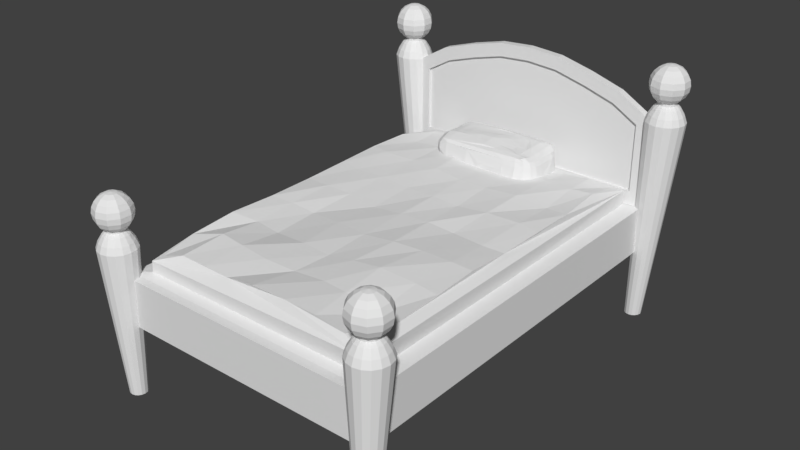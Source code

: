 # Source: single_bed.blend  (saved by Blender 2.79.0; exported with 4.5.12 LTS)
import bpy
from mathutils import Matrix  # noqa: F401  (used for matrix-valued properties, if any)

bpy.ops.wm.read_factory_settings(use_empty=True)
scene = bpy.context.scene
scene.name = 'Scene'

# ---- collections
col_collection_1 = bpy.data.collections.new('Collection 1'); scene.collection.children.link(col_collection_1)

# ---- world
world_world = bpy.data.worlds.new('World'); scene.world = world_world
world_world.color = (0.05088, 0.05088, 0.05088)
world_world.use_sun_shadow = False
world_world.sun_shadow_jitter_overblur = 0.0
world_world.cycles.sampling_method = 'MANUAL'

# ---- meshes
me_cube_003 = bpy.data.meshes.new('Cube.003')
me_cube_003.from_pydata([(4.087, -0.7755, -7.162), (4.094, -0.8014, -6.36), (4.112, 0.3312, -7.167), (4.06, 0.3712, -6.353), (6.128, -0.7653, -7.181), (6.132, -0.7801, -6.311), (6.127, 0.3762, -7.201), (6.167, 0.3644, -6.35), (4.023, -0.2227, -7.184), (4.038, -0.8199, -6.751), (5.124, 0.3761, -6.317), (6.203, 0.3975, -6.77), (6.215, -0.2184, -7.214), (6.211, -0.2296, -6.32), (6.22, -0.8303, -6.745), (5.11, -0.7934, -7.189), (5.133, -0.1947, -6.213), (5.086, -0.9177, -6.758), (6.42, -0.2115, -6.773), (4.018, -0.5665, -7.186), (4.013, -0.8141, -6.494), (4.019, 0.1192, -6.319), (4.048, 0.3811, -7.003), (5.742, 0.3687, -6.322), (6.219, 0.3739, -7.033), (6.226, 0.1593, -7.18), (6.198, -0.5573, -6.326), (6.178, -0.814, -6.983), (5.733, -0.7973, -7.195), (4.047, 0.1185, -7.203), (4.032, -0.8006, -7.02), (4.061, -0.5216, -6.289), (4.026, 0.3951, -6.518), (5.739, 0.3829, -7.225), (4.512, 0.3857, -6.332), (6.228, 0.373, -6.515), (6.222, -0.5576, -7.177), (6.188, 0.1264, -6.321), (6.208, -0.7991, -6.49), (4.495, -0.8121, -7.172), (5.104, 0.14, -6.223), (4.5, -0.2205, -6.246), (5.106, 0.1176, -7.237), (4.492, -0.9213, -6.762), (5.731, -0.9198, -6.766), (6.406, -0.5467, -6.766), (6.385, 0.1328, -6.784), (6.42, -0.2185, -7.008), (5.758, 0.4864, -6.761), (5.131, 0.5043, -6.502), (3.853, 0.1332, -6.766), (3.858, -0.5591, -6.482), (3.844, -0.5222, -7.02), (3.862, 0.1254, -7.003), (4.488, 0.4951, -6.488), (4.49, 0.466, -7.006), (5.744, 0.4805, -7.0), (6.358, 0.1047, -6.524), (6.388, 0.1289, -7.007), (6.395, -0.5414, -6.988), (5.745, -0.8899, -6.503), (5.709, -0.9103, -7.009), (4.48, -0.9247, -7.005), (4.491, 0.1357, -6.256), (5.736, 0.1249, -6.245), (5.755, -0.5317, -6.281), (4.508, -0.5313, -6.246), (5.737, -0.5586, -7.265), (6.364, -0.5452, -6.507), (3.855, 0.1194, -6.511), (4.047, -0.7045, -7.176), (4.044, -0.8024, -6.434), (4.026, 0.2695, -6.323), (4.084, 0.3521, -7.098), (4.252, 0.3592, -7.185), (6.008, 0.3874, -6.338), (6.18, 0.3824, -7.135), (6.19, 0.2862, -7.192), (6.168, -0.703, -6.304), (6.157, -0.7965, -7.103), (5.977, -0.7826, -7.188), (4.239, -0.8132, -6.349), (4.042, -0.7979, -6.891), (4.037, -0.3879, -6.313), (4.013, 0.3815, -6.649), (5.433, 0.3778, -7.192), (4.81, 0.3649, -6.323), (6.218, -0.3933, -7.208), (4.794, -0.8078, -7.184), (5.433, -0.8269, -6.321), (5.113, -0.7154, -6.268), (6.019, -0.2229, -6.256), (4.247, -0.2127, -7.241), (5.421, -0.2285, -7.28), (4.246, -0.8939, -6.755), (5.411, -0.9088, -6.757), (5.129, -0.877, -7.132), (5.096, -0.9166, -6.629), (6.339, -0.6972, -6.752), (6.41, -0.03692, -6.778), (6.346, -0.2122, -7.126), (6.013, 0.4555, -6.763), (3.9, 0.2891, -6.759), (4.01, -0.4212, -7.196), (4.017, -0.8361, -6.603), (4.019, -0.06728, -6.339), (4.018, 0.4046, -6.884), (4.816, 0.3951, -7.192), (6.217, 0.3845, -6.895), (6.191, -0.8247, -6.864), (5.438, -0.7935, -7.189), (4.066, 0.261, -7.183), (4.049, -0.7948, -7.116), (4.074, -0.6837, -6.332), (4.039, 0.4004, -6.417), (5.975, 0.3877, -7.215), (4.23, 0.383, -6.351), (6.213, 0.375, -6.416), (6.175, -0.6917, -7.18), (6.186, 0.2817, -6.334), (6.186, -0.7859, -6.373), (4.249, -0.7932, -7.172), (5.993, -0.7924, -6.318), (5.141, -0.3935, -6.202), (5.124, 0.2652, -6.264), (5.443, -0.2019, -6.216), (5.106, 0.2749, -7.219), (4.78, -0.9316, -6.765), (6.017, -0.9081, -6.751), (6.421, -0.3843, -6.771), (6.309, 0.2758, -6.783), (6.429, -0.221, -6.899), (5.453, 0.492, -6.762), (5.123, 0.4598, -6.39), (3.891, -0.703, -6.509), (3.851, -0.5866, -6.609), (3.931, -0.5301, -6.375), (3.835, -0.3615, -7.02), (3.908, -0.6869, -7.022), (3.888, -0.5488, -7.114), (3.83, -0.5299, -6.921), (3.919, 0.2796, -6.995), (3.846, -0.03698, -7.003), (3.932, 0.1231, -7.12), (3.843, 0.1405, -6.882), (4.239, 0.4587, -6.501), (4.493, 0.4522, -6.401), (4.79, 0.4757, -6.99), (4.239, 0.4471, -7.012), (4.499, 0.4264, -7.126), (4.502, 0.4984, -6.886), (5.744, 0.4611, -7.141), (5.759, 0.4746, -6.873), (6.306, 0.2616, -6.531), (6.372, 0.1262, -6.653), (6.308, 0.1004, -6.415), (6.409, -0.05422, -7.014), (6.339, 0.2623, -7.024), (6.341, 0.1551, -7.095), (6.293, -0.7095, -6.982), (6.414, -0.3702, -7.016), (6.336, -0.5514, -7.092), (6.407, -0.5476, -6.886), (6.034, -0.868, -6.503), (5.737, -0.9122, -6.636), (5.753, -0.8649, -6.392), (5.969, -0.8855, -6.988), (5.717, -0.8786, -7.113), (4.218, -0.872, -7.024), (4.5, -0.8958, -7.091), (5.737, 0.2715, -7.249), (4.242, 0.1257, -7.234), (4.807, 0.117, -7.252), (4.491, -0.7048, -7.232), (4.8, -0.539, -7.259), (4.466, -0.04915, -6.258), (4.789, 0.1322, -6.243), (4.21, 0.1327, -6.281), (6.014, 0.1373, -6.265), (5.417, 0.1368, -6.228), (5.759, -0.3969, -6.261), (5.997, -0.5419, -6.289), (5.437, -0.5566, -6.257), (4.501, -0.3889, -6.242), (4.805, -0.5479, -6.24), (4.252, -0.5239, -6.26), (5.744, -0.6791, -7.246), (5.433, -0.5588, -7.277), (6.02, -0.5543, -7.232), (6.313, -0.6767, -6.496), (6.374, -0.3768, -6.508), (6.315, -0.5458, -6.399), (5.444, 0.4798, -6.492), (5.75, 0.4421, -6.384), (3.9, 0.2888, -6.524), (3.849, 0.1118, -6.63), (3.908, 0.1278, -6.405), (3.907, -0.04745, -6.408), (3.892, 0.2751, -6.642), (5.441, 0.4516, -6.372), (6.328, -0.3662, -6.402), (4.803, -0.8922, -6.409), (4.23, -0.8766, -6.612), (6.018, -0.3969, -7.239), (5.432, -0.4169, -7.285), (4.23, -0.3895, -6.277), (4.808, -0.3857, -6.216), (6.001, -0.3867, -6.273), (5.993, -0.6915, -6.291), (6.02, 0.2849, -6.297), (4.216, 0.2783, -6.293), (4.803, 0.2518, -6.264), (4.239, -0.4107, -7.256), (4.245, -0.7081, -7.225), (4.806, 0.2795, -7.236), (4.241, 0.2698, -7.217), (4.243, -0.03964, -7.239), (5.999, 0.2691, -7.223), (4.814, -0.8993, -7.106), (4.239, -0.8473, -7.108), (5.988, -0.8956, -6.87), (5.966, -0.8504, -7.101), (5.446, -0.8716, -7.124), (6.023, -0.8386, -6.386), (6.432, -0.3821, -6.902), (6.339, -0.3745, -7.131), (6.251, -0.7137, -7.097), (6.33, 0.2713, -6.896), (6.291, 0.2826, -7.117), (6.346, -0.03459, -7.11), (6.281, 0.268, -6.422), (6.39, -0.0245, -6.638), (5.42, 0.4587, -7.101), (5.997, 0.4344, -7.145), (4.231, 0.4739, -6.895), (4.254, 0.4055, -7.116), (4.235, 0.4386, -6.415), (3.824, -0.02849, -6.903), (3.903, -0.03213, -7.117), (3.98, 0.2683, -7.101), (3.903, -0.6798, -6.915), (3.941, -0.7008, -7.114), (3.871, -0.3918, -7.117), (3.952, -0.6812, -6.426), (3.895, -0.7317, -6.619), (3.891, 0.2969, -6.866), (4.802, 0.4795, -6.87), (6.02, 0.4321, -6.881), (6.315, -0.7044, -6.869), (5.414, -0.896, -6.88), (4.235, -0.8859, -6.896), (4.79, -0.6893, -7.236), (4.199, -0.06012, -6.292), (5.421, -0.02385, -6.225), (5.435, -0.7103, -6.283), (4.26, -0.6817, -6.304), (6.003, -0.6752, -7.218), (4.233, -0.8491, -6.414), (6.273, -0.6877, -6.381), (6.015, 0.4391, -6.412), (3.94, 0.2901, -6.417)], [], [(260, 72, 3, 114), (259, 75, 7, 117), (258, 78, 5, 120), (257, 81, 1, 71), (256, 118, 4, 80), (73, 22, 148, 235, 74, 2), (124, 40, 179, 64, 209, 75, 23, 10), (123, 90, 254, 182, 65, 180), (186, 28, 110, 15, 88, 39, 173, 251), (250, 94, 9, 82), (11, 35, 153, 130), (44, 95, 249, 220, 128), (247, 101, 11, 108), (137, 142, 238, 242), (244, 134, 51, 135), (243, 113, 31, 136), (241, 138, 52, 139), (101, 48, 132, 192, 199, 193, 259), (239, 141, 22, 73), (238, 142, 53, 143), (99, 231, 154, 57, 190, 129, 18), (236, 116, 34, 146), (235, 148, 55, 149), (230, 119, 37, 155), (228, 157, 58, 158), (37, 178, 91, 13), (232, 85, 107, 74, 235, 149), (225, 160, 59, 161), (224, 129, 45, 162), (185, 31, 113, 1, 81, 255), (221, 166, 61, 167), (84, 32, 145, 234, 106), (219, 168, 30, 112), (41, 183, 206, 123, 16, 125, 253, 175), (172, 42, 126, 170, 93, 204, 212, 92, 216, 171, 215, 214), (214, 126, 42, 172), (213, 173, 39, 121), (14, 38, 163, 128), (110, 222, 96, 218, 88, 15), (210, 72, 21, 177), (109, 14, 128, 220, 166, 27), (209, 64, 178), (212, 213, 70, 19, 103), (36, 118, 256, 188, 203, 87), (206, 183, 66, 184), (205, 83, 31, 185), (129, 190, 68, 45), (204, 187, 174, 251, 173, 213, 212), (155, 37, 13, 26, 78, 258, 191, 200), (90, 255, 81, 89, 254), (101, 259, 117, 35, 11), (9, 104, 244, 240, 82), (198, 194, 32, 84), (197, 105, 21, 196), (45, 68, 189, 98), (49, 133, 199, 192), (184, 66, 185, 255, 90, 123, 206), (138, 240, 244, 135, 140, 52), (190, 200, 191, 68), (83, 105, 197, 136, 31), (159, 248, 98, 14, 109, 27, 79, 226), (94, 202, 104, 9), (237, 142, 137, 52, 140), (174, 187, 67, 186, 251), (176, 63, 175, 253, 179, 40), (208, 254, 89, 122, 5, 78), (233, 247, 108, 24, 76), (195, 69, 194, 198, 102, 50), (25, 12, 87, 203, 188, 67, 187, 204, 93, 170, 217, 115, 6, 77), (62, 43, 94, 250, 168), (26, 181, 208, 78), (86, 34, 116, 210, 211, 124, 10), (119, 209, 178, 37), (7, 75, 209, 119), (116, 3, 72, 210), (124, 211, 176, 40), (202, 94, 43, 127, 201, 257), (8, 92, 212, 103), (70, 213, 121, 0), (102, 198, 84, 106, 245), (111, 215, 171, 29), (2, 74, 215, 111), (210, 177, 63, 176, 211), (56, 152, 247, 233, 151), (33, 115, 217, 170), (57, 155, 200, 190), (29, 171, 216, 92, 8), (121, 219, 112, 0), (169, 62, 168, 219), (234, 145, 54, 150), (80, 221, 167, 28), (4, 79, 221, 80), (79, 27, 166, 221), (28, 167, 222, 110), (62, 169, 218, 96, 222, 167, 61), (163, 223, 165, 60), (38, 120, 223, 163), (120, 5, 122, 223), (202, 257, 71, 20, 104), (160, 224, 162, 59), (47, 131, 224, 160), (131, 18, 129, 224), (87, 225, 161, 36), (12, 100, 225, 87), (118, 226, 79, 4), (36, 161, 226, 118), (161, 59, 159, 226), (98, 189, 258, 120, 38, 14), (24, 108, 227, 157), (108, 11, 130, 227), (6, 76, 228, 77), (76, 24, 157, 228), (158, 58, 156, 229), (153, 230, 155, 57), (35, 117, 230, 153), (117, 7, 119, 230), (252, 205, 185, 66, 183, 41, 175, 63, 177), (46, 154, 231, 99), (85, 232, 151, 33), (115, 233, 76, 6), (33, 151, 233, 115), (197, 196, 69, 51, 136), (22, 106, 234, 148), (128, 163, 60, 165, 201, 127, 17, 97, 164, 44), (158, 229, 100, 12, 25, 77, 228), (130, 153, 57, 154, 46, 58, 157, 227), (13, 91, 207, 181, 26), (145, 236, 146, 54), (32, 114, 236, 145), (114, 3, 116, 236), (146, 34, 86, 10, 23, 193, 199, 133), (142, 237, 144, 53), (85, 33, 170, 126, 214, 215, 74, 107), (122, 89, 81, 257, 201, 165, 223), (111, 239, 73, 2), (29, 143, 239, 111), (143, 53, 141, 239), (30, 82, 240, 138), (70, 241, 139, 19), (0, 112, 241, 70), (112, 30, 138, 241), (19, 139, 242, 103), (139, 52, 137, 242), (134, 243, 136, 51), (20, 71, 243, 134), (71, 1, 113, 243), (103, 242, 238, 143, 29, 8), (104, 20, 134, 244), (64, 179, 253, 125, 16, 123, 180, 65, 182, 254, 208, 181, 207, 91, 178), (169, 219, 121, 39, 88, 218), (141, 245, 106, 22), (53, 144, 245, 141), (144, 50, 102, 245), (152, 48, 101, 247), (51, 69, 195, 50, 144, 237, 140, 135), (59, 162, 248, 159), (162, 45, 98, 248), (44, 164, 97, 17, 127, 43, 62, 61, 166, 220, 249, 95), (168, 250, 82, 30), (54, 146, 133, 49), (47, 160, 225, 100, 229, 156), (177, 21, 105, 252), (147, 56, 151, 232, 149, 55, 148, 234, 150, 246), (186, 256, 80, 28), (67, 188, 256, 186), (58, 46, 99, 18, 131, 47, 156), (68, 191, 258, 189), (83, 205, 252, 105), (193, 23, 75, 259), (194, 260, 114, 32), (69, 196, 260, 194), (196, 21, 72, 260), (49, 192, 132, 48, 152, 56, 147, 246, 150, 54)])
me_cube_003.use_remesh_preserve_volume = False
me_cube_003.use_remesh_preserve_attributes = False
me_cube_003.use_mirror_vertex_groups = False
me_cube_003.update()
me_cylinder_005 = bpy.data.meshes.new('Cylinder.005')
me_cylinder_005.from_pydata([(6.602e-08, 0.4148, -4.529), (-0.6125, 0.456, 6.435), (0.1587, 0.3832, -4.529), (-0.438, 0.4213, 6.435), (0.2933, 0.2933, -4.529), (-0.2901, 0.3225, 6.435), (0.3832, 0.1587, -4.529), (-0.1912, 0.1745, 6.435), (0.4148, -2.421e-08, -4.529), (-0.1565, 4.229e-07, 6.435), (0.3832, -0.1587, -4.529), (-0.1912, -0.1745, 6.435), (0.2933, -0.2933, -4.529), (-0.2901, -0.3225, 6.435), (0.1587, -0.3832, -4.529), (-0.438, -0.4213, 6.435), (1.287e-07, -0.4148, -4.529), (-0.6125, -0.456, 6.435), (-0.1587, -0.3832, -4.529), (-0.7871, -0.4213, 6.435), (-0.2933, -0.2933, -4.529), (-0.935, -0.3225, 6.435), (-0.3832, -0.1587, -4.529), (-1.034, -0.1745, 6.435), (-0.4148, -1.127e-09, -4.529), (-1.069, 4.125e-07, 6.435), (-0.3832, 0.1587, -4.529), (-1.034, 0.1745, 6.435), (-0.2933, 0.2933, -4.529), (-0.935, 0.3225, 6.435), (-0.1587, 0.3832, -4.529), (-0.7871, 0.4213, 6.435), (-0.2514, 0.8718, 5.62), (-0.6125, 0.9437, 5.62), (0.05475, 0.6673, 5.62), (0.2593, 0.3611, 5.62), (0.3311, 3.967e-07, 5.62), (0.2593, -0.3611, 5.62), (0.05475, -0.6673, 5.62), (-0.2514, -0.8718, 5.62), (-0.6125, -0.9437, 5.62), (-0.9737, -0.8718, 5.62), (-1.28, -0.6673, 5.62), (-1.484, -0.3611, 5.62), (-1.556, 4.492e-07, 5.62), (-1.484, 0.3611, 5.62), (-1.28, 0.6673, 5.62), (-0.9737, 0.8718, 5.62), (-0.2968, 0.7622, 5.949), (-0.6125, 0.825, 5.949), (-0.02921, 0.5833, 5.949), (0.1496, 0.3157, 5.949), (0.2124, 3.949e-07, 5.949), (0.1496, -0.3157, 5.949), (-0.02921, -0.5833, 5.949), (-0.2968, -0.7622, 5.949), (-0.6125, -0.8249, 5.949), (-0.9282, -0.7622, 5.949), (-1.196, -0.5833, 5.949), (-1.375, -0.3157, 5.949), (-1.437, 4.357e-07, 5.949), (-1.375, 0.3157, 5.949), (-1.196, 0.5833, 5.949), (-0.9282, 0.7622, 5.949), (-0.3739, 0.5762, 6.277), (-0.6125, 0.6236, 6.277), (-0.1716, 0.441, 6.277), (-0.03637, 0.2387, 6.277), (0.0111, 3.949e-07, 6.277), (-0.03637, -0.2387, 6.277), (-0.1716, -0.441, 6.277), (-0.3739, -0.5762, 6.277), (-0.6125, -0.6236, 6.277), (-0.8512, -0.5762, 6.277), (-1.054, -0.441, 6.277), (-1.189, -0.2387, 6.277), (-1.236, 4.112e-07, 6.277), (-1.189, 0.2387, 6.277), (-1.054, 0.441, 6.277), (-0.8512, 0.5762, 6.277), (-0.6125, 0.456, 6.634), (-0.438, 0.4213, 6.634), (-0.2901, 0.3225, 6.634), (-0.1912, 0.1745, 6.634), (-0.1565, 4.229e-07, 6.634), (-0.1912, -0.1745, 6.634), (-0.2901, -0.3225, 6.634), (-0.438, -0.4213, 6.634), (-0.6125, -0.456, 6.634), (-0.7871, -0.4213, 6.634), (-0.935, -0.3225, 6.634), (-1.034, -0.1745, 6.634), (-1.069, 4.125e-07, 6.634), (-1.034, 0.1745, 6.634), (-0.935, 0.3225, 6.634), (-0.7871, 0.4213, 6.634), (-0.6125, 0.286, 8.238), (-0.6125, 0.5441, 8.107), (-0.6125, 0.7489, 7.902), (-0.6125, 0.8803, 7.072), (-0.6125, 0.7489, 6.814), (-0.6125, 0.286, 6.477), (-0.6125, -2.445e-06, 6.432), (-0.4444, 0.2314, 8.238), (-0.2927, 0.4402, 8.107), (-0.1724, 0.6058, 7.902), (-0.09508, 0.7122, 7.644), (-0.06845, 0.7489, 7.358), (-0.09508, 0.7122, 7.072), (-0.1724, 0.6058, 6.814), (-0.2927, 0.4402, 6.609), (-0.4444, 0.2314, 6.477), (-0.3405, 0.08839, 8.238), (-0.09508, 0.1681, 8.107), (0.09968, 0.2314, 7.902), (0.2247, 0.272, 7.644), (0.2678, 0.286, 7.358), (0.2247, 0.272, 7.072), (0.09968, 0.2314, 6.814), (-0.09508, 0.1681, 6.609), (-0.3405, 0.08839, 6.477), (-0.3405, -0.08839, 8.238), (-0.09508, -0.1681, 8.107), (0.09968, -0.2314, 7.902), (0.2247, -0.272, 7.644), (0.2678, -0.286, 7.358), (0.2247, -0.272, 7.072), (0.09968, -0.2314, 6.814), (-0.09508, -0.1681, 6.609), (-0.3405, -0.08839, 6.477), (-0.4444, -0.2314, 8.238), (-0.2927, -0.4402, 8.107), (-0.1724, -0.6058, 7.902), (-0.09508, -0.7122, 7.644), (-0.06845, -0.7489, 7.358), (-0.09508, -0.7122, 7.072), (-0.1724, -0.6058, 6.814), (-0.2927, -0.4402, 6.609), (-0.4444, -0.2314, 6.477), (-0.6125, -0.286, 8.238), (-0.6125, -0.5441, 8.107), (-0.6125, -0.7489, 7.902), (-0.6125, -0.8803, 7.644), (-0.6125, -0.9257, 7.358), (-0.6125, -0.8803, 7.072), (-0.6125, -0.7489, 6.814), (-0.6125, -0.5441, 6.609), (-0.6125, -0.286, 6.477), (-0.6125, -2.689e-06, 8.283), (-0.7807, -0.2314, 8.238), (-0.9323, -0.4402, 8.107), (-1.053, -0.6058, 7.902), (-1.13, -0.7122, 7.644), (-1.157, -0.7489, 7.358), (-1.13, -0.7122, 7.072), (-1.053, -0.6058, 6.814), (-0.9323, -0.4402, 6.609), (-0.7807, -0.2314, 6.477), (-0.8846, -0.08839, 8.238), (-1.13, -0.1681, 8.107), (-1.325, -0.2314, 7.902), (-1.45, -0.272, 7.644), (-1.493, -0.286, 7.358), (-1.45, -0.272, 7.072), (-1.325, -0.2314, 6.814), (-1.13, -0.1681, 6.609), (-0.8846, -0.08839, 6.477), (-0.8846, 0.08839, 8.238), (-1.13, 0.1681, 8.107), (-1.325, 0.2314, 7.902), (-1.45, 0.272, 7.644), (-1.493, 0.286, 7.358), (-1.45, 0.272, 7.072), (-1.325, 0.2314, 6.814), (-1.13, 0.1681, 6.609), (-0.8846, 0.08839, 6.477), (-0.7807, 0.2314, 8.238), (-0.9323, 0.4402, 8.107), (-1.053, 0.6058, 7.902), (-1.13, 0.7122, 7.644), (-1.157, 0.7489, 7.358), (-1.13, 0.7122, 7.072), (-1.053, 0.6058, 6.814), (-0.9323, 0.4402, 6.609), (-0.7807, 0.2314, 6.477), (-0.6125, 0.8803, 7.644), (-0.6125, 0.9256, 7.358), (-0.6125, 0.5441, 6.609), (13.26, 0.4148, -4.58), (13.84, 0.4545, 6.386), (13.42, 0.3832, -4.58), (14.01, 0.4199, 6.386), (13.55, 0.2933, -4.58), (14.16, 0.3214, 6.386), (13.64, 0.1587, -4.58), (14.26, 0.1739, 6.386), (13.68, -9.779e-07, -4.58), (14.29, -5.358e-07, 6.386), (13.64, -0.1587, -4.58), (14.26, -0.1739, 6.386), (13.55, -0.2933, -4.58), (14.16, -0.3214, 6.386), (13.42, -0.3832, -4.58), (14.01, -0.4199, 6.386), (13.26, -0.4148, -4.58), (13.84, -0.4545, 6.386), (13.1, -0.3832, -4.58), (13.66, -0.4199, 6.386), (12.97, -0.2933, -4.58), (13.51, -0.3214, 6.386), (12.88, -0.1587, -4.58), (13.42, -0.1739, 6.386), (12.85, -9.548e-07, -4.58), (13.38, -5.462e-07, 6.386), (12.88, 0.1587, -4.58), (13.42, 0.1739, 6.386), (12.97, 0.2933, -4.58), (13.51, 0.3214, 6.386), (13.1, 0.3832, -4.58), (13.66, 0.4199, 6.386), (14.2, 0.8689, 5.573), (13.84, 0.9405, 5.573), (14.5, 0.665, 5.573), (14.7, 0.3599, 5.573), (14.78, -5.619e-07, 5.573), (14.7, -0.3599, 5.573), (14.5, -0.665, 5.573), (14.2, -0.8689, 5.573), (13.84, -0.9405, 5.573), (13.48, -0.8689, 5.573), (13.17, -0.665, 5.573), (12.97, -0.3599, 5.573), (12.89, -5.096e-07, 5.573), (12.97, 0.3599, 5.573), (13.17, 0.665, 5.573), (13.48, 0.8689, 5.573), (14.15, 0.7596, 5.901), (13.84, 0.8222, 5.901), (14.42, 0.5814, 5.901), (14.59, 0.3146, 5.901), (14.66, -5.637e-07, 5.901), (14.59, -0.3146, 5.901), (14.42, -0.5814, 5.901), (14.15, -0.7596, 5.901), (13.84, -0.8222, 5.901), (13.52, -0.7596, 5.901), (13.25, -0.5814, 5.901), (13.08, -0.3146, 5.901), (13.01, -5.231e-07, 5.901), (13.08, 0.3146, 5.901), (13.25, 0.5814, 5.901), (13.52, 0.7596, 5.901), (14.07, 0.5742, 6.228), (13.84, 0.6215, 6.228), (14.27, 0.4395, 6.228), (14.41, 0.2378, 6.228), (14.46, -5.637e-07, 6.228), (14.41, -0.2379, 6.228), (14.27, -0.4395, 6.228), (14.07, -0.5742, 6.228), (13.84, -0.6215, 6.228), (13.6, -0.5742, 6.228), (13.4, -0.4395, 6.228), (13.26, -0.2379, 6.228), (13.21, -5.474e-07, 6.228), (13.26, 0.2378, 6.228), (13.4, 0.4395, 6.228), (13.6, 0.5742, 6.228), (13.84, 0.4545, 6.584), (14.01, 0.4199, 6.584), (14.16, 0.3214, 6.584), (14.26, 0.1739, 6.584), (14.29, -5.358e-07, 6.584), (14.26, -0.1739, 6.584), (14.16, -0.3214, 6.584), (14.01, -0.4199, 6.584), (13.84, -0.4545, 6.584), (13.66, -0.4199, 6.584), (13.51, -0.3214, 6.584), (13.42, -0.1739, 6.584), (13.38, -5.462e-07, 6.584), (13.42, 0.1739, 6.584), (13.51, 0.3214, 6.584), (13.66, 0.4199, 6.584), (13.84, 0.2851, 8.183), (13.84, 0.5422, 8.052), (13.84, 0.7463, 7.847), (13.84, 0.8774, 7.02), (13.84, 0.7463, 6.763), (13.84, 0.2851, 6.428), (13.84, -3.394e-06, 6.383), (14.0, 0.2306, 8.183), (14.15, 0.4387, 8.052), (14.27, 0.6038, 7.847), (14.35, 0.7098, 7.59), (14.38, 0.7463, 7.305), (14.35, 0.7098, 7.02), (14.27, 0.6038, 6.763), (14.15, 0.4387, 6.559), (14.0, 0.2306, 6.428), (14.11, 0.08809, 8.183), (14.35, 0.1676, 8.052), (14.54, 0.2306, 7.847), (14.67, 0.2711, 7.59), (14.71, 0.2851, 7.305), (14.67, 0.2711, 7.02), (14.54, 0.2306, 6.763), (14.35, 0.1676, 6.559), (14.11, 0.08809, 6.428), (14.11, -0.0881, 8.183), (14.35, -0.1676, 8.052), (14.54, -0.2306, 7.847), (14.67, -0.2711, 7.59), (14.71, -0.2851, 7.305), (14.67, -0.2711, 7.02), (14.54, -0.2306, 6.763), (14.35, -0.1676, 6.559), (14.11, -0.0881, 6.428), (14.0, -0.2306, 8.183), (14.15, -0.4387, 8.052), (14.27, -0.6038, 7.847), (14.35, -0.7098, 7.59), (14.38, -0.7463, 7.305), (14.35, -0.7098, 7.02), (14.27, -0.6038, 6.763), (14.15, -0.4387, 6.559), (14.0, -0.2306, 6.428), (13.84, -0.2851, 8.183), (13.84, -0.5422, 8.052), (13.84, -0.7463, 7.847), (13.84, -0.8774, 7.59), (13.84, -0.9225, 7.305), (13.84, -0.8774, 7.02), (13.84, -0.7463, 6.763), (13.84, -0.5422, 6.559), (13.84, -0.2851, 6.428), (13.84, -3.637e-06, 8.228), (13.67, -0.2306, 8.183), (13.52, -0.4387, 8.052), (13.4, -0.6038, 7.847), (13.32, -0.7098, 7.59), (13.29, -0.7463, 7.305), (13.32, -0.7098, 7.02), (13.4, -0.6038, 6.763), (13.52, -0.4387, 6.559), (13.67, -0.2306, 6.428), (13.56, -0.0881, 8.183), (13.32, -0.1676, 8.052), (13.13, -0.2306, 7.847), (13.0, -0.2711, 7.59), (12.96, -0.2851, 7.305), (13.0, -0.2711, 7.02), (13.13, -0.2306, 6.763), (13.32, -0.1676, 6.559), (13.56, -0.0881, 6.428), (13.56, 0.08809, 8.183), (13.32, 0.1676, 8.052), (13.13, 0.2306, 7.847), (13.0, 0.2711, 7.59), (12.96, 0.2851, 7.305), (13.0, 0.2711, 7.02), (13.13, 0.2306, 6.763), (13.32, 0.1676, 6.559), (13.56, 0.08809, 6.428), (13.67, 0.2306, 8.183), (13.52, 0.4387, 8.052), (13.4, 0.6038, 7.847), (13.32, 0.7098, 7.59), (13.29, 0.7463, 7.305), (13.32, 0.7098, 7.02), (13.4, 0.6038, 6.763), (13.52, 0.4387, 6.559), (13.67, 0.2306, 6.428), (13.84, 0.8774, 7.59), (13.84, 0.9225, 7.305), (13.84, 0.5422, 6.559)], [], [(0, 33, 32, 2), (2, 32, 34, 4), (4, 34, 35, 6), (6, 35, 36, 8), (8, 36, 37, 10), (10, 37, 38, 12), (12, 38, 39, 14), (14, 39, 40, 16), (16, 40, 41, 18), (18, 41, 42, 20), (20, 42, 43, 22), (22, 43, 44, 24), (24, 44, 45, 26), (26, 45, 46, 28), (29, 27, 93, 94), (28, 46, 47, 30), (30, 47, 33, 0), (0, 2, 4, 6, 8, 10, 12, 14, 16, 18, 20, 22, 24, 26, 28, 30), (49, 48, 32, 33), (48, 50, 34, 32), (50, 51, 35, 34), (51, 52, 36, 35), (52, 53, 37, 36), (53, 54, 38, 37), (54, 55, 39, 38), (55, 56, 40, 39), (56, 57, 41, 40), (57, 58, 42, 41), (58, 59, 43, 42), (59, 60, 44, 43), (60, 61, 45, 44), (61, 62, 46, 45), (62, 63, 47, 46), (63, 49, 33, 47), (65, 64, 48, 49), (64, 66, 50, 48), (66, 67, 51, 50), (67, 68, 52, 51), (68, 69, 53, 52), (69, 70, 54, 53), (70, 71, 55, 54), (71, 72, 56, 55), (72, 73, 57, 56), (73, 74, 58, 57), (74, 75, 59, 58), (75, 76, 60, 59), (76, 77, 61, 60), (77, 78, 62, 61), (78, 79, 63, 62), (79, 65, 49, 63), (1, 3, 64, 65), (3, 5, 66, 64), (5, 7, 67, 66), (7, 9, 68, 67), (9, 11, 69, 68), (11, 13, 70, 69), (13, 15, 71, 70), (15, 17, 72, 71), (17, 19, 73, 72), (19, 21, 74, 73), (21, 23, 75, 74), (23, 25, 76, 75), (25, 27, 77, 76), (27, 29, 78, 77), (29, 31, 79, 78), (31, 1, 65, 79), (81, 80, 95, 94, 93, 92, 91, 90, 89, 88, 87, 86, 85, 84, 83, 82), (15, 13, 86, 87), (31, 29, 94, 95), (17, 15, 87, 88), (3, 1, 80, 81), (1, 31, 95, 80), (19, 17, 88, 89), (5, 3, 81, 82), (21, 19, 89, 90), (7, 5, 82, 83), (23, 21, 90, 91), (9, 7, 83, 84), (25, 23, 91, 92), (11, 9, 84, 85), (27, 25, 92, 93), (13, 11, 85, 86), (186, 185, 106, 107), (97, 96, 103, 104), (101, 187, 110, 111), (99, 186, 107, 108), (98, 97, 104, 105), (102, 101, 111), (100, 99, 108, 109), (185, 98, 105, 106), (96, 148, 103), (187, 100, 109, 110), (107, 106, 115, 116), (104, 103, 112, 113), (111, 110, 119, 120), (108, 107, 116, 117), (105, 104, 113, 114), (102, 111, 120), (109, 108, 117, 118), (106, 105, 114, 115), (103, 148, 112), (110, 109, 118, 119), (112, 148, 121), (119, 118, 127, 128), (116, 115, 124, 125), (113, 112, 121, 122), (120, 119, 128, 129), (117, 116, 125, 126), (114, 113, 122, 123), (102, 120, 129), (118, 117, 126, 127), (115, 114, 123, 124), (124, 123, 132, 133), (121, 148, 130), (128, 127, 136, 137), (125, 124, 133, 134), (122, 121, 130, 131), (129, 128, 137, 138), (126, 125, 134, 135), (123, 122, 131, 132), (102, 129, 138), (127, 126, 135, 136), (102, 138, 147), (136, 135, 144, 145), (133, 132, 141, 142), (130, 148, 139), (137, 136, 145, 146), (134, 133, 142, 143), (131, 130, 139, 140), (138, 137, 146, 147), (135, 134, 143, 144), (132, 131, 140, 141), (144, 143, 153, 154), (141, 140, 150, 151), (102, 147, 157), (145, 144, 154, 155), (142, 141, 151, 152), (139, 148, 149), (146, 145, 155, 156), (143, 142, 152, 153), (140, 139, 149, 150), (147, 146, 156, 157), (150, 149, 158, 159), (157, 156, 165, 166), (154, 153, 162, 163), (151, 150, 159, 160), (102, 157, 166), (155, 154, 163, 164), (152, 151, 160, 161), (149, 148, 158), (156, 155, 164, 165), (153, 152, 161, 162), (162, 161, 170, 171), (159, 158, 167, 168), (166, 165, 174, 175), (163, 162, 171, 172), (160, 159, 168, 169), (102, 166, 175), (164, 163, 172, 173), (161, 160, 169, 170), (158, 148, 167), (165, 164, 173, 174), (167, 148, 176), (174, 173, 182, 183), (171, 170, 179, 180), (168, 167, 176, 177), (175, 174, 183, 184), (172, 171, 180, 181), (169, 168, 177, 178), (102, 175, 184), (173, 172, 181, 182), (170, 169, 178, 179), (182, 181, 99, 100), (179, 178, 98, 185), (176, 148, 96), (183, 182, 100, 187), (180, 179, 185, 186), (177, 176, 96, 97), (184, 183, 187, 101), (181, 180, 186, 99), (178, 177, 97, 98), (102, 184, 101), (188, 221, 220, 190), (190, 220, 222, 192), (192, 222, 223, 194), (194, 223, 224, 196), (196, 224, 225, 198), (198, 225, 226, 200), (200, 226, 227, 202), (202, 227, 228, 204), (204, 228, 229, 206), (206, 229, 230, 208), (208, 230, 231, 210), (210, 231, 232, 212), (212, 232, 233, 214), (214, 233, 234, 216), (217, 215, 281, 282), (216, 234, 235, 218), (218, 235, 221, 188), (188, 190, 192, 194, 196, 198, 200, 202, 204, 206, 208, 210, 212, 214, 216, 218), (237, 236, 220, 221), (236, 238, 222, 220), (238, 239, 223, 222), (239, 240, 224, 223), (240, 241, 225, 224), (241, 242, 226, 225), (242, 243, 227, 226), (243, 244, 228, 227), (244, 245, 229, 228), (245, 246, 230, 229), (246, 247, 231, 230), (247, 248, 232, 231), (248, 249, 233, 232), (249, 250, 234, 233), (250, 251, 235, 234), (251, 237, 221, 235), (253, 252, 236, 237), (252, 254, 238, 236), (254, 255, 239, 238), (255, 256, 240, 239), (256, 257, 241, 240), (257, 258, 242, 241), (258, 259, 243, 242), (259, 260, 244, 243), (260, 261, 245, 244), (261, 262, 246, 245), (262, 263, 247, 246), (263, 264, 248, 247), (264, 265, 249, 248), (265, 266, 250, 249), (266, 267, 251, 250), (267, 253, 237, 251), (189, 191, 252, 253), (191, 193, 254, 252), (193, 195, 255, 254), (195, 197, 256, 255), (197, 199, 257, 256), (199, 201, 258, 257), (201, 203, 259, 258), (203, 205, 260, 259), (205, 207, 261, 260), (207, 209, 262, 261), (209, 211, 263, 262), (211, 213, 264, 263), (213, 215, 265, 264), (215, 217, 266, 265), (217, 219, 267, 266), (219, 189, 253, 267), (269, 268, 283, 282, 281, 280, 279, 278, 277, 276, 275, 274, 273, 272, 271, 270), (203, 201, 274, 275), (219, 217, 282, 283), (205, 203, 275, 276), (191, 189, 268, 269), (189, 219, 283, 268), (207, 205, 276, 277), (193, 191, 269, 270), (209, 207, 277, 278), (195, 193, 270, 271), (211, 209, 278, 279), (197, 195, 271, 272), (213, 211, 279, 280), (199, 197, 272, 273), (215, 213, 280, 281), (201, 199, 273, 274), (374, 373, 294, 295), (285, 284, 291, 292), (289, 375, 298, 299), (287, 374, 295, 296), (286, 285, 292, 293), (290, 289, 299), (288, 287, 296, 297), (373, 286, 293, 294), (284, 336, 291), (375, 288, 297, 298), (295, 294, 303, 304), (292, 291, 300, 301), (299, 298, 307, 308), (296, 295, 304, 305), (293, 292, 301, 302), (290, 299, 308), (297, 296, 305, 306), (294, 293, 302, 303), (291, 336, 300), (298, 297, 306, 307), (300, 336, 309), (307, 306, 315, 316), (304, 303, 312, 313), (301, 300, 309, 310), (308, 307, 316, 317), (305, 304, 313, 314), (302, 301, 310, 311), (290, 308, 317), (306, 305, 314, 315), (303, 302, 311, 312), (312, 311, 320, 321), (309, 336, 318), (316, 315, 324, 325), (313, 312, 321, 322), (310, 309, 318, 319), (317, 316, 325, 326), (314, 313, 322, 323), (311, 310, 319, 320), (290, 317, 326), (315, 314, 323, 324), (290, 326, 335), (324, 323, 332, 333), (321, 320, 329, 330), (318, 336, 327), (325, 324, 333, 334), (322, 321, 330, 331), (319, 318, 327, 328), (326, 325, 334, 335), (323, 322, 331, 332), (320, 319, 328, 329), (332, 331, 341, 342), (329, 328, 338, 339), (290, 335, 345), (333, 332, 342, 343), (330, 329, 339, 340), (327, 336, 337), (334, 333, 343, 344), (331, 330, 340, 341), (328, 327, 337, 338), (335, 334, 344, 345), (338, 337, 346, 347), (345, 344, 353, 354), (342, 341, 350, 351), (339, 338, 347, 348), (290, 345, 354), (343, 342, 351, 352), (340, 339, 348, 349), (337, 336, 346), (344, 343, 352, 353), (341, 340, 349, 350), (350, 349, 358, 359), (347, 346, 355, 356), (354, 353, 362, 363), (351, 350, 359, 360), (348, 347, 356, 357), (290, 354, 363), (352, 351, 360, 361), (349, 348, 357, 358), (346, 336, 355), (353, 352, 361, 362), (355, 336, 364), (362, 361, 370, 371), (359, 358, 367, 368), (356, 355, 364, 365), (363, 362, 371, 372), (360, 359, 368, 369), (357, 356, 365, 366), (290, 363, 372), (361, 360, 369, 370), (358, 357, 366, 367), (370, 369, 287, 288), (367, 366, 286, 373), (364, 336, 284), (371, 370, 288, 375), (368, 367, 373, 374), (365, 364, 284, 285), (372, 371, 375, 289), (369, 368, 374, 287), (366, 365, 285, 286), (290, 372, 289)])
me_cylinder_005.use_remesh_preserve_volume = False
me_cylinder_005.use_remesh_preserve_attributes = False
me_cylinder_005.use_mirror_vertex_groups = False
me_cylinder_005.update()
me_cylinder_003 = bpy.data.meshes.new('Cylinder.003')
me_cylinder_003.from_pydata([(6.602e-08, 0.4148, -4.529), (0.2464, 0.451, 3.912), (0.1587, 0.3832, -4.529), (0.419, 0.4167, 3.912), (0.2933, 0.2933, -4.529), (0.5653, 0.3189, 3.912), (0.3832, 0.1587, -4.529), (0.6631, 0.1726, 3.912), (0.4148, -2.421e-08, -4.529), (0.6974, 4.064e-07, 3.912), (0.3832, -0.1587, -4.529), (0.6631, -0.1726, 3.912), (0.2933, -0.2933, -4.529), (0.5653, -0.3189, 3.912), (0.1587, -0.3832, -4.529), (0.419, -0.4167, 3.912), (1.287e-07, -0.4148, -4.529), (0.2464, -0.451, 3.912), (-0.1587, -0.3832, -4.529), (0.07385, -0.4167, 3.912), (-0.2933, -0.2933, -4.529), (-0.07246, -0.3189, 3.912), (-0.3832, -0.1587, -4.529), (-0.1702, -0.1726, 3.912), (-0.4148, -1.127e-09, -4.529), (-0.2046, 3.961e-07, 3.912), (-0.3832, 0.1587, -4.529), (-0.1702, 0.1726, 3.912), (-0.2933, 0.2933, -4.529), (-0.07246, 0.3189, 3.912), (-0.1587, 0.3832, -4.529), (0.07385, 0.4167, 3.912), (0.6036, 0.8622, 3.106), (0.2464, 0.9332, 3.106), (0.9063, 0.6599, 3.106), (1.109, 0.3571, 3.106), (1.18, 3.805e-07, 3.106), (1.109, -0.3571, 3.106), (0.9063, -0.6599, 3.106), (0.6036, -0.8622, 3.106), (0.2464, -0.9332, 3.106), (-0.1107, -0.8622, 3.106), (-0.4135, -0.6599, 3.106), (-0.6158, -0.3571, 3.106), (-0.6868, 4.324e-07, 3.106), (-0.6158, 0.3571, 3.106), (-0.4135, 0.6599, 3.106), (-0.1107, 0.8622, 3.106), (0.5586, 0.7537, 3.431), (0.2464, 0.8158, 3.431), (0.8233, 0.5769, 3.431), (1.0, 0.3122, 3.431), (1.062, 3.787e-07, 3.431), (1.0, -0.3122, 3.431), (0.8233, -0.5769, 3.431), (0.5586, -0.7537, 3.431), (0.2464, -0.8158, 3.431), (-0.06576, -0.7537, 3.431), (-0.3304, -0.5769, 3.431), (-0.5073, -0.3122, 3.431), (-0.5694, 4.191e-07, 3.431), (-0.5073, 0.3122, 3.431), (-0.3304, 0.5769, 3.431), (-0.06576, 0.7537, 3.431), (0.4825, 0.5698, 3.755), (0.2464, 0.6167, 3.755), (0.6825, 0.4361, 3.755), (0.8162, 0.236, 3.755), (0.8632, 3.787e-07, 3.755), (0.8162, -0.236, 3.755), (0.6825, -0.4361, 3.755), (0.4825, -0.5698, 3.755), (0.2464, -0.6167, 3.755), (0.01042, -0.5698, 3.755), (-0.1897, -0.4361, 3.755), (-0.3234, -0.236, 3.755), (-0.3703, 3.949e-07, 3.755), (-0.3234, 0.236, 3.755), (-0.1897, 0.4361, 3.755), (0.01042, 0.5698, 3.755), (0.2464, 0.451, 4.108), (0.419, 0.4167, 4.108), (0.5653, 0.3189, 4.108), (0.6631, 0.1726, 4.108), (0.6974, 4.064e-07, 4.108), (0.6631, -0.1726, 4.108), (0.5653, -0.3189, 4.108), (0.419, -0.4167, 4.108), (0.2464, -0.451, 4.108), (0.07385, -0.4167, 4.108), (-0.07246, -0.3189, 4.108), (-0.1702, -0.1726, 4.108), (-0.2046, 3.961e-07, 4.108), (-0.1702, 0.1726, 4.108), (-0.07246, 0.3189, 4.108), (0.07385, 0.4167, 4.108), (0.2464, 0.2829, 5.661), (0.2464, 0.5381, 5.531), (0.2464, 0.7406, 5.328), (0.2464, 0.8706, 4.507), (0.2464, 0.7406, 4.252), (0.2464, 0.2829, 3.919), (0.2464, -2.43e-06, 3.875), (0.4127, 0.2289, 5.661), (0.5627, 0.4353, 5.531), (0.6817, 0.5991, 5.328), (0.7582, 0.7043, 5.073), (0.7845, 0.7406, 4.79), (0.7582, 0.7043, 4.507), (0.6817, 0.5991, 4.252), (0.5627, 0.4353, 4.049), (0.4127, 0.2289, 3.919), (0.5155, 0.08741, 5.661), (0.7582, 0.1663, 5.531), (0.9508, 0.2289, 5.328), (1.074, 0.269, 5.073), (1.117, 0.2829, 4.79), (1.074, 0.269, 4.507), (0.9508, 0.2289, 4.252), (0.7582, 0.1663, 4.049), (0.5155, 0.08741, 3.919), (0.5155, -0.08742, 5.661), (0.7582, -0.1663, 5.531), (0.9508, -0.2289, 5.328), (1.074, -0.269, 5.073), (1.117, -0.2829, 4.79), (1.074, -0.269, 4.507), (0.9508, -0.2289, 4.252), (0.7582, -0.1663, 4.049), (0.5155, -0.08742, 3.919), (0.4127, -0.2289, 5.661), (0.5627, -0.4353, 5.531), (0.6817, -0.5992, 5.328), (0.7582, -0.7043, 5.073), (0.7845, -0.7406, 4.79), (0.7582, -0.7043, 4.507), (0.6817, -0.5992, 4.252), (0.5627, -0.4353, 4.049), (0.4127, -0.2289, 3.919), (0.2464, -0.2829, 5.661), (0.2464, -0.5381, 5.531), (0.2464, -0.7406, 5.328), (0.2464, -0.8706, 5.073), (0.2464, -0.9154, 4.79), (0.2464, -0.8706, 4.507), (0.2464, -0.7406, 4.252), (0.2464, -0.5381, 4.049), (0.2464, -0.2829, 3.919), (0.2464, -2.671e-06, 5.705), (0.08017, -0.2289, 5.661), (-0.06983, -0.4353, 5.531), (-0.1889, -0.5992, 5.328), (-0.2653, -0.7043, 5.073), (-0.2916, -0.7406, 4.79), (-0.2653, -0.7043, 4.507), (-0.1889, -0.5992, 4.252), (-0.06983, -0.4353, 4.049), (0.08017, -0.2289, 3.919), (-0.02259, -0.08742, 5.661), (-0.2653, -0.1663, 5.531), (-0.4579, -0.2289, 5.328), (-0.5816, -0.269, 5.073), (-0.6242, -0.2829, 4.79), (-0.5816, -0.269, 4.507), (-0.4579, -0.2289, 4.252), (-0.2653, -0.1663, 4.049), (-0.02259, -0.08742, 3.919), (-0.02259, 0.08741, 5.661), (-0.2653, 0.1663, 5.531), (-0.4579, 0.2289, 5.328), (-0.5816, 0.269, 5.073), (-0.6242, 0.2829, 4.79), (-0.5816, 0.269, 4.507), (-0.4579, 0.2289, 4.252), (-0.2653, 0.1663, 4.049), (-0.02259, 0.08741, 3.919), (0.08017, 0.2289, 5.661), (-0.06983, 0.4353, 5.531), (-0.1889, 0.5991, 5.328), (-0.2653, 0.7043, 5.073), (-0.2916, 0.7406, 4.79), (-0.2653, 0.7043, 4.507), (-0.1889, 0.5991, 4.252), (-0.06983, 0.4353, 4.049), (0.08017, 0.2289, 3.919), (0.2464, 0.8706, 5.073), (0.2464, 0.9154, 4.79), (0.2464, 0.5381, 4.049), (-13.26, 0.4148, -4.493), (-13.48, 0.4331, 3.325), (-13.1, 0.3832, -4.493), (-13.32, 0.4001, 3.325), (-12.97, 0.2933, -4.493), (-13.18, 0.3062, 3.325), (-12.88, 0.1587, -4.493), (-13.08, 0.1657, 3.325), (-12.85, 9.031e-07, -4.493), (-13.05, 1.28e-06, 3.325), (-12.88, -0.1587, -4.493), (-13.08, -0.1657, 3.325), (-12.97, -0.2933, -4.493), (-13.18, -0.3062, 3.325), (-13.1, -0.3832, -4.493), (-13.32, -0.4001, 3.325), (-13.26, -0.4148, -4.493), (-13.48, -0.4331, 3.325), (-13.42, -0.3832, -4.493), (-13.65, -0.4001, 3.325), (-13.55, -0.2933, -4.493), (-13.79, -0.3062, 3.325), (-13.64, -0.1587, -4.493), (-13.88, -0.1657, 3.325), (-13.68, 9.789e-07, -4.493), (-13.91, 1.325e-06, 3.325), (-13.64, 0.1587, -4.493), (-13.88, 0.1657, 3.325), (-13.55, 0.2933, -4.493), (-13.79, 0.3062, 3.325), (-13.42, 0.3832, -4.493), (-13.65, 0.4001, 3.325), (-13.14, 0.8279, 2.551), (-13.48, 0.8961, 2.551), (-12.85, 0.6337, 2.551), (-12.65, 0.3429, 2.551), (-12.59, 1.225e-06, 2.551), (-12.65, -0.3429, 2.551), (-12.85, -0.6337, 2.551), (-13.14, -0.8279, 2.551), (-13.48, -0.8961, 2.551), (-13.82, -0.8279, 2.551), (-14.12, -0.6337, 2.551), (-14.31, -0.3429, 2.551), (-14.38, 1.389e-06, 2.551), (-14.31, 0.3429, 2.551), (-14.12, 0.6337, 2.551), (-13.82, 0.8279, 2.551), (-13.18, 0.7237, 2.863), (-13.48, 0.7834, 2.863), (-12.93, 0.5539, 2.863), (-12.76, 0.2998, 2.863), (-12.7, 1.231e-06, 2.863), (-12.76, -0.2998, 2.863), (-12.93, -0.5539, 2.863), (-13.18, -0.7237, 2.863), (-13.48, -0.7834, 2.863), (-13.78, -0.7237, 2.863), (-14.04, -0.5539, 2.863), (-14.21, -0.2998, 2.863), (-14.27, 1.369e-06, 2.863), (-14.21, 0.2998, 2.863), (-14.04, 0.5539, 2.863), (-13.78, 0.7237, 2.863), (-13.26, 0.5471, 3.174), (-13.48, 0.5922, 3.174), (-13.06, 0.4188, 3.174), (-12.93, 0.2266, 3.174), (-12.89, 1.243e-06, 3.174), (-12.93, -0.2266, 3.174), (-13.06, -0.4188, 3.174), (-13.26, -0.5471, 3.174), (-13.48, -0.5922, 3.174), (-13.71, -0.5471, 3.174), (-13.9, -0.4188, 3.174), (-14.03, -0.2266, 3.174), (-14.07, 1.333e-06, 3.174), (-14.03, 0.2266, 3.174), (-13.9, 0.4188, 3.174), (-13.71, 0.5471, 3.174), (-13.48, 0.4331, 3.513), (-13.32, 0.4001, 3.513), (-13.18, 0.3062, 3.513), (-13.08, 0.1657, 3.513), (-13.05, 1.28e-06, 3.513), (-13.08, -0.1657, 3.513), (-13.18, -0.3062, 3.513), (-13.32, -0.4001, 3.513), (-13.48, -0.4331, 3.513), (-13.65, -0.4001, 3.513), (-13.79, -0.3062, 3.513), (-13.88, -0.1657, 3.513), (-13.91, 1.325e-06, 3.513), (-13.88, 0.1657, 3.513), (-13.79, 0.3062, 3.513), (-13.65, 0.4001, 3.513), (-13.48, 0.2716, 5.004), (-13.48, 0.5167, 4.879), (-13.48, 0.7111, 4.685), (-13.48, 0.836, 3.897), (-13.48, 0.7111, 3.652), (-13.48, 0.2716, 3.332), (-13.48, -1.417e-06, 3.289), (-13.32, 0.2197, 5.004), (-13.18, 0.418, 4.879), (-13.06, 0.5753, 4.685), (-12.99, 0.6763, 4.44), (-12.97, 0.7111, 4.168), (-12.99, 0.6763, 3.897), (-13.06, 0.5753, 3.652), (-13.18, 0.418, 3.457), (-13.32, 0.2197, 3.332), (-13.22, 0.08394, 5.004), (-12.99, 0.1597, 4.879), (-12.81, 0.2197, 4.685), (-12.69, 0.2583, 4.44), (-12.65, 0.2716, 4.168), (-12.69, 0.2583, 3.897), (-12.81, 0.2197, 3.652), (-12.99, 0.1597, 3.457), (-13.22, 0.08394, 3.332), (-13.22, -0.08394, 5.004), (-12.99, -0.1597, 4.879), (-12.81, -0.2198, 4.685), (-12.69, -0.2583, 4.44), (-12.65, -0.2716, 4.168), (-12.69, -0.2583, 3.897), (-12.81, -0.2198, 3.652), (-12.99, -0.1597, 3.457), (-13.22, -0.08394, 3.332), (-13.32, -0.2198, 5.004), (-13.18, -0.418, 4.879), (-13.06, -0.5753, 4.685), (-12.99, -0.6763, 4.44), (-12.97, -0.7111, 4.168), (-12.99, -0.6763, 3.897), (-13.06, -0.5753, 3.652), (-13.18, -0.418, 3.457), (-13.32, -0.2198, 3.332), (-13.48, -0.2716, 5.004), (-13.48, -0.5167, 4.879), (-13.48, -0.7111, 4.685), (-13.48, -0.836, 4.44), (-13.48, -0.879, 4.168), (-13.48, -0.836, 3.897), (-13.48, -0.7111, 3.652), (-13.48, -0.5167, 3.457), (-13.48, -0.2716, 3.332), (-13.48, -1.648e-06, 5.047), (-13.64, -0.2198, 5.004), (-13.79, -0.418, 4.879), (-13.9, -0.5753, 4.685), (-13.97, -0.6763, 4.44), (-14.0, -0.7111, 4.168), (-13.97, -0.6763, 3.897), (-13.9, -0.5753, 3.652), (-13.79, -0.418, 3.457), (-13.64, -0.2198, 3.332), (-13.74, -0.08394, 5.004), (-13.97, -0.1597, 4.879), (-14.16, -0.2198, 4.685), (-14.28, -0.2583, 4.44), (-14.32, -0.2716, 4.168), (-14.28, -0.2583, 3.897), (-14.16, -0.2198, 3.652), (-13.97, -0.1597, 3.457), (-13.74, -0.08394, 3.332), (-13.74, 0.08394, 5.004), (-13.97, 0.1597, 4.879), (-14.16, 0.2197, 4.685), (-14.28, 0.2583, 4.44), (-14.32, 0.2716, 4.168), (-14.28, 0.2583, 3.897), (-14.16, 0.2197, 3.652), (-13.97, 0.1597, 3.457), (-13.74, 0.08394, 3.332), (-13.64, 0.2197, 5.004), (-13.79, 0.418, 4.879), (-13.9, 0.5753, 4.685), (-13.97, 0.6763, 4.44), (-14.0, 0.7111, 4.168), (-13.97, 0.6763, 3.897), (-13.9, 0.5753, 3.652), (-13.79, 0.418, 3.457), (-13.64, 0.2197, 3.332), (-13.48, 0.836, 4.44), (-13.48, 0.879, 4.168), (-13.48, 0.5167, 3.457)], [], [(0, 33, 32, 2), (2, 32, 34, 4), (4, 34, 35, 6), (6, 35, 36, 8), (8, 36, 37, 10), (10, 37, 38, 12), (12, 38, 39, 14), (14, 39, 40, 16), (16, 40, 41, 18), (18, 41, 42, 20), (20, 42, 43, 22), (22, 43, 44, 24), (24, 44, 45, 26), (26, 45, 46, 28), (29, 27, 93, 94), (28, 46, 47, 30), (30, 47, 33, 0), (0, 2, 4, 6, 8, 10, 12, 14, 16, 18, 20, 22, 24, 26, 28, 30), (49, 48, 32, 33), (48, 50, 34, 32), (50, 51, 35, 34), (51, 52, 36, 35), (52, 53, 37, 36), (53, 54, 38, 37), (54, 55, 39, 38), (55, 56, 40, 39), (56, 57, 41, 40), (57, 58, 42, 41), (58, 59, 43, 42), (59, 60, 44, 43), (60, 61, 45, 44), (61, 62, 46, 45), (62, 63, 47, 46), (63, 49, 33, 47), (65, 64, 48, 49), (64, 66, 50, 48), (66, 67, 51, 50), (67, 68, 52, 51), (68, 69, 53, 52), (69, 70, 54, 53), (70, 71, 55, 54), (71, 72, 56, 55), (72, 73, 57, 56), (73, 74, 58, 57), (74, 75, 59, 58), (75, 76, 60, 59), (76, 77, 61, 60), (77, 78, 62, 61), (78, 79, 63, 62), (79, 65, 49, 63), (1, 3, 64, 65), (3, 5, 66, 64), (5, 7, 67, 66), (7, 9, 68, 67), (9, 11, 69, 68), (11, 13, 70, 69), (13, 15, 71, 70), (15, 17, 72, 71), (17, 19, 73, 72), (19, 21, 74, 73), (21, 23, 75, 74), (23, 25, 76, 75), (25, 27, 77, 76), (27, 29, 78, 77), (29, 31, 79, 78), (31, 1, 65, 79), (81, 80, 95, 94, 93, 92, 91, 90, 89, 88, 87, 86, 85, 84, 83, 82), (15, 13, 86, 87), (31, 29, 94, 95), (17, 15, 87, 88), (3, 1, 80, 81), (1, 31, 95, 80), (19, 17, 88, 89), (5, 3, 81, 82), (21, 19, 89, 90), (7, 5, 82, 83), (23, 21, 90, 91), (9, 7, 83, 84), (25, 23, 91, 92), (11, 9, 84, 85), (27, 25, 92, 93), (13, 11, 85, 86), (186, 185, 106, 107), (97, 96, 103, 104), (101, 187, 110, 111), (99, 186, 107, 108), (98, 97, 104, 105), (102, 101, 111), (100, 99, 108, 109), (185, 98, 105, 106), (96, 148, 103), (187, 100, 109, 110), (107, 106, 115, 116), (104, 103, 112, 113), (111, 110, 119, 120), (108, 107, 116, 117), (105, 104, 113, 114), (102, 111, 120), (109, 108, 117, 118), (106, 105, 114, 115), (103, 148, 112), (110, 109, 118, 119), (112, 148, 121), (119, 118, 127, 128), (116, 115, 124, 125), (113, 112, 121, 122), (120, 119, 128, 129), (117, 116, 125, 126), (114, 113, 122, 123), (102, 120, 129), (118, 117, 126, 127), (115, 114, 123, 124), (124, 123, 132, 133), (121, 148, 130), (128, 127, 136, 137), (125, 124, 133, 134), (122, 121, 130, 131), (129, 128, 137, 138), (126, 125, 134, 135), (123, 122, 131, 132), (102, 129, 138), (127, 126, 135, 136), (102, 138, 147), (136, 135, 144, 145), (133, 132, 141, 142), (130, 148, 139), (137, 136, 145, 146), (134, 133, 142, 143), (131, 130, 139, 140), (138, 137, 146, 147), (135, 134, 143, 144), (132, 131, 140, 141), (144, 143, 153, 154), (141, 140, 150, 151), (102, 147, 157), (145, 144, 154, 155), (142, 141, 151, 152), (139, 148, 149), (146, 145, 155, 156), (143, 142, 152, 153), (140, 139, 149, 150), (147, 146, 156, 157), (150, 149, 158, 159), (157, 156, 165, 166), (154, 153, 162, 163), (151, 150, 159, 160), (102, 157, 166), (155, 154, 163, 164), (152, 151, 160, 161), (149, 148, 158), (156, 155, 164, 165), (153, 152, 161, 162), (162, 161, 170, 171), (159, 158, 167, 168), (166, 165, 174, 175), (163, 162, 171, 172), (160, 159, 168, 169), (102, 166, 175), (164, 163, 172, 173), (161, 160, 169, 170), (158, 148, 167), (165, 164, 173, 174), (167, 148, 176), (174, 173, 182, 183), (171, 170, 179, 180), (168, 167, 176, 177), (175, 174, 183, 184), (172, 171, 180, 181), (169, 168, 177, 178), (102, 175, 184), (173, 172, 181, 182), (170, 169, 178, 179), (182, 181, 99, 100), (179, 178, 98, 185), (176, 148, 96), (183, 182, 100, 187), (180, 179, 185, 186), (177, 176, 96, 97), (184, 183, 187, 101), (181, 180, 186, 99), (178, 177, 97, 98), (102, 184, 101), (188, 221, 220, 190), (190, 220, 222, 192), (192, 222, 223, 194), (194, 223, 224, 196), (196, 224, 225, 198), (198, 225, 226, 200), (200, 226, 227, 202), (202, 227, 228, 204), (204, 228, 229, 206), (206, 229, 230, 208), (208, 230, 231, 210), (210, 231, 232, 212), (212, 232, 233, 214), (214, 233, 234, 216), (217, 215, 281, 282), (216, 234, 235, 218), (218, 235, 221, 188), (188, 190, 192, 194, 196, 198, 200, 202, 204, 206, 208, 210, 212, 214, 216, 218), (237, 236, 220, 221), (236, 238, 222, 220), (238, 239, 223, 222), (239, 240, 224, 223), (240, 241, 225, 224), (241, 242, 226, 225), (242, 243, 227, 226), (243, 244, 228, 227), (244, 245, 229, 228), (245, 246, 230, 229), (246, 247, 231, 230), (247, 248, 232, 231), (248, 249, 233, 232), (249, 250, 234, 233), (250, 251, 235, 234), (251, 237, 221, 235), (253, 252, 236, 237), (252, 254, 238, 236), (254, 255, 239, 238), (255, 256, 240, 239), (256, 257, 241, 240), (257, 258, 242, 241), (258, 259, 243, 242), (259, 260, 244, 243), (260, 261, 245, 244), (261, 262, 246, 245), (262, 263, 247, 246), (263, 264, 248, 247), (264, 265, 249, 248), (265, 266, 250, 249), (266, 267, 251, 250), (267, 253, 237, 251), (189, 191, 252, 253), (191, 193, 254, 252), (193, 195, 255, 254), (195, 197, 256, 255), (197, 199, 257, 256), (199, 201, 258, 257), (201, 203, 259, 258), (203, 205, 260, 259), (205, 207, 261, 260), (207, 209, 262, 261), (209, 211, 263, 262), (211, 213, 264, 263), (213, 215, 265, 264), (215, 217, 266, 265), (217, 219, 267, 266), (219, 189, 253, 267), (269, 268, 283, 282, 281, 280, 279, 278, 277, 276, 275, 274, 273, 272, 271, 270), (203, 201, 274, 275), (219, 217, 282, 283), (205, 203, 275, 276), (191, 189, 268, 269), (189, 219, 283, 268), (207, 205, 276, 277), (193, 191, 269, 270), (209, 207, 277, 278), (195, 193, 270, 271), (211, 209, 278, 279), (197, 195, 271, 272), (213, 211, 279, 280), (199, 197, 272, 273), (215, 213, 280, 281), (201, 199, 273, 274), (374, 373, 294, 295), (285, 284, 291, 292), (289, 375, 298, 299), (287, 374, 295, 296), (286, 285, 292, 293), (290, 289, 299), (288, 287, 296, 297), (373, 286, 293, 294), (284, 336, 291), (375, 288, 297, 298), (295, 294, 303, 304), (292, 291, 300, 301), (299, 298, 307, 308), (296, 295, 304, 305), (293, 292, 301, 302), (290, 299, 308), (297, 296, 305, 306), (294, 293, 302, 303), (291, 336, 300), (298, 297, 306, 307), (300, 336, 309), (307, 306, 315, 316), (304, 303, 312, 313), (301, 300, 309, 310), (308, 307, 316, 317), (305, 304, 313, 314), (302, 301, 310, 311), (290, 308, 317), (306, 305, 314, 315), (303, 302, 311, 312), (312, 311, 320, 321), (309, 336, 318), (316, 315, 324, 325), (313, 312, 321, 322), (310, 309, 318, 319), (317, 316, 325, 326), (314, 313, 322, 323), (311, 310, 319, 320), (290, 317, 326), (315, 314, 323, 324), (290, 326, 335), (324, 323, 332, 333), (321, 320, 329, 330), (318, 336, 327), (325, 324, 333, 334), (322, 321, 330, 331), (319, 318, 327, 328), (326, 325, 334, 335), (323, 322, 331, 332), (320, 319, 328, 329), (332, 331, 341, 342), (329, 328, 338, 339), (290, 335, 345), (333, 332, 342, 343), (330, 329, 339, 340), (327, 336, 337), (334, 333, 343, 344), (331, 330, 340, 341), (328, 327, 337, 338), (335, 334, 344, 345), (338, 337, 346, 347), (345, 344, 353, 354), (342, 341, 350, 351), (339, 338, 347, 348), (290, 345, 354), (343, 342, 351, 352), (340, 339, 348, 349), (337, 336, 346), (344, 343, 352, 353), (341, 340, 349, 350), (350, 349, 358, 359), (347, 346, 355, 356), (354, 353, 362, 363), (351, 350, 359, 360), (348, 347, 356, 357), (290, 354, 363), (352, 351, 360, 361), (349, 348, 357, 358), (346, 336, 355), (353, 352, 361, 362), (355, 336, 364), (362, 361, 370, 371), (359, 358, 367, 368), (356, 355, 364, 365), (363, 362, 371, 372), (360, 359, 368, 369), (357, 356, 365, 366), (290, 363, 372), (361, 360, 369, 370), (358, 357, 366, 367), (370, 369, 287, 288), (367, 366, 286, 373), (364, 336, 284), (371, 370, 288, 375), (368, 367, 373, 374), (365, 364, 284, 285), (372, 371, 375, 289), (369, 368, 374, 287), (366, 365, 285, 286), (290, 372, 289)])
me_cylinder_003.use_remesh_preserve_volume = False
me_cylinder_003.use_remesh_preserve_attributes = False
me_cylinder_003.use_mirror_vertex_groups = False
me_cylinder_003.update()
me_plane_002 = bpy.data.meshes.new('Plane.002')
me_plane_002.from_pydata([(-1.045, -1.003, 0.3562), (1.045, -1.003, 0.3562), (-1.045, 1.984, 0.3562), (1.045, 1.984, 0.3562), (-0.9263, -0.9263, 0.7288), (0.9263, -0.9263, 0.7288), (-0.9263, 1.925, 0.7288), (0.9263, 1.925, 0.7288), (-0.9405, 1.984, 0.8196), (-1.045, -1.003, 0.7156), (1.045, -1.003, 0.7156), (0.9405, 1.984, 0.8196), (-0.8664, -0.8709, 0.8464), (0.9039, -0.9053, 0.8739), (-0.8616, 1.838, 0.8639), (0.8481, 1.886, 0.8549), (-0.8933, 0.5142, 0.9023), (-0.03649, -0.8654, 0.9334), (0.8623, 0.5036, 0.8899), (-0.01024, 1.854, 0.9217), (0.01089, 0.4853, 0.9115), (-0.8597, -0.2661, 0.937), (0.4799, -0.8531, 0.9193), (0.8911, 1.194, 0.9122), (-0.4925, 1.841, 0.9233), (-0.8854, 1.237, 0.9262), (-0.477, -0.8604, 0.9065), (0.8754, -0.215, 0.9137), (0.4826, 1.822, 0.8802), (0.005095, 1.164, 0.9245), (0.02746, -0.2587, 0.9063), (-0.4917, 0.5252, 0.8956), (0.4426, 0.5096, 0.8953), (0.4358, -0.2275, 0.9498), (-0.4802, -0.2139, 0.8796), (-0.4759, 1.211, 0.9284), (0.4753, 1.197, 0.9322), (-0.8698, -0.6185, 0.9029), (0.7331, -0.8804, 0.9108), (0.8575, 1.595, 0.9153), (-0.7226, 1.821, 0.9078), (-0.8812, 0.8904, 0.9165), (-0.2776, -0.8531, 0.8919), (0.8725, 0.1437, 0.9218), (0.2514, 1.848, 0.8916), (-0.001222, 1.559, 0.9227), (0.02003, 0.09216, 0.914), (-0.6985, 0.5041, 0.9075), (0.2329, 0.4992, 0.914), (-0.8552, 0.09847, 0.9256), (0.2309, -0.8591, 0.9328), (0.8858, 0.8567, 0.9085), (-0.2716, 1.842, 0.9453), (-0.8806, 1.577, 0.918), (-0.6808, -0.8631, 0.9089), (0.8848, -0.6039, 0.903), (0.6854, 1.835, 0.8927), (0.009388, 0.8378, 0.915), (0.006361, -0.5453, 0.9055), (-0.238, 0.4863, 0.8845), (0.6961, 0.4803, 0.901), (0.4799, 0.1304, 0.9348), (0.4472, -0.5557, 0.9253), (0.2264, -0.2441, 0.9321), (0.7059, -0.2054, 0.9254), (-0.5115, 0.166, 0.8734), (-0.4653, -0.5486, 0.9298), (-0.6761, -0.2085, 0.8992), (-0.2042, -0.2509, 0.9138), (-0.4718, 1.551, 0.9257), (-0.4742, 0.8613, 0.9146), (-0.7259, 1.194, 0.9348), (-0.2388, 1.196, 0.9361), (0.4853, 1.553, 0.9223), (0.4642, 0.8616, 0.92), (0.2182, 1.179, 0.9191), (0.7162, 1.222, 0.8974), (0.7205, 0.8741, 0.9193), (0.2251, 0.8411, 0.9024), (0.2371, 1.57, 0.9214), (-0.2275, 0.8428, 0.9077), (-0.721, 0.8475, 0.9117), (-0.6998, 1.539, 0.9115), (-0.2265, -0.5659, 0.9194), (-0.6603, -0.5332, 0.9407), (-0.6938, 0.1439, 0.9025), (0.7035, -0.5751, 0.8854), (0.2509, -0.5386, 0.9235), (0.2638, 0.1047, 0.9378), (0.7144, 0.1339, 0.9342), (-0.2524, 0.1336, 0.8992), (-0.2516, 1.55, 0.945), (0.6994, 1.561, 0.9181), (-0.9263, 0.4993, 0.7288), (0.0, -0.9263, 0.7288), (0.9263, 0.4993, 0.7288), (0.0, 1.925, 0.7288), (-0.9142, -0.932, 0.8176), (-0.8973, 1.953, 0.8601), (0.9211, 1.947, 0.8332), (0.9464, -0.9465, 0.8607), (-1.045, 2.042, 0.3562), (1.045, 2.042, 0.3562), (-1.045, 2.042, 0.7156), (1.045, 2.042, 0.7156), (-1.045, -1.065, 0.3562), (1.045, -1.065, 0.3562), (-1.045, -1.065, 0.7156), (1.045, -1.065, 0.7156), (-0.9405, 1.984, 1.341), (0.9405, 1.984, 1.341), (-1.045, 2.042, 1.4), (1.045, 2.042, 1.4), (0.0, 1.984, 1.614), (0.0, 2.042, 1.718), (-1.045, 2.013, 1.4), (1.045, 2.013, 1.4), (0.0, 2.013, 1.718), (-0.4941, 1.984, 1.534), (-0.5223, 2.042, 1.635), (-1.045, 2.028, 1.4), (1.045, 2.028, 1.4), (0.4941, 1.984, 1.534), (0.5223, 2.042, 1.635), (-1.045, 1.999, 1.4), (1.045, 1.999, 1.4), (0.0, 2.028, 1.718), (0.0, 1.999, 1.718), (-0.5223, 2.013, 1.635), (0.5223, 2.013, 1.635), (0.5223, 1.999, 1.635), (-0.5223, 1.999, 1.635), (-0.5223, 2.028, 1.635), (0.5223, 2.028, 1.635), (-0.7411, 1.984, 1.457), (-0.7834, 2.042, 1.553), (-1.045, 2.035, 1.4), (1.045, 2.035, 1.4), (0.2448, 1.984, 1.597), (0.2611, 2.042, 1.7), (-1.045, 2.006, 1.4), (1.045, 2.006, 1.4), (0.0, 2.035, 1.718), (0.0, 2.006, 1.718), (-0.7834, 2.013, 1.553), (0.2611, 2.013, 1.7), (-0.2448, 1.984, 1.597), (-0.2611, 2.042, 1.7), (-1.045, 2.021, 1.4), (1.045, 2.021, 1.4), (0.7411, 1.984, 1.457), (0.7834, 2.042, 1.553), (-1.045, 1.992, 1.4), (1.045, 1.992, 1.4), (0.0, 2.021, 1.718), (0.0, 1.992, 1.718), (-0.2611, 2.013, 1.7), (0.7834, 2.013, 1.553), (0.5223, 2.006, 1.635), (0.5223, 1.992, 1.635), (0.2611, 1.999, 1.7), (0.7834, 1.999, 1.553), (-0.5223, 2.006, 1.635), (-0.5223, 1.992, 1.635), (-0.7834, 1.999, 1.553), (-0.2611, 1.999, 1.7), (-0.5223, 2.035, 1.635), (-0.5223, 2.021, 1.635), (-0.7834, 2.028, 1.553), (-0.2611, 2.028, 1.7), (0.5223, 2.035, 1.635), (0.5223, 2.021, 1.635), (0.2611, 2.028, 1.7), (0.7834, 2.028, 1.553), (0.7834, 2.021, 1.553), (0.2611, 2.021, 1.7), (0.2611, 2.035, 1.7), (-0.2611, 2.021, 1.7), (-0.7834, 2.021, 1.553), (-0.7834, 2.035, 1.553), (-0.2611, 1.992, 1.7), (-0.7834, 1.992, 1.553), (-0.7834, 2.006, 1.553), (0.7834, 1.992, 1.553), (0.2611, 1.992, 1.7), (0.2611, 2.006, 1.7), (0.7834, 2.006, 1.553), (-0.2611, 2.006, 1.7), (-0.2611, 2.035, 1.7), (0.7834, 2.035, 1.553), (1.045, 1.984, 0.7156), (-1.045, 1.984, 0.7156), (-0.7834, 1.984, 1.553), (-1.045, 1.984, 1.4), (1.045, 1.984, 1.4), (0.2611, 1.984, 1.7), (0.0, 1.984, 1.718), (-0.2611, 1.984, 1.7), (-0.5223, 1.984, 1.635), (0.7834, 1.984, 1.553), (0.5223, 1.984, 1.635), (-0.9405, 2.007, 0.8196), (0.9405, 2.007, 0.8196), (-0.9405, 2.007, 1.341), (0.9405, 2.007, 1.341), (0.0, 2.007, 1.614), (-0.4941, 2.007, 1.534), (0.4941, 2.007, 1.534), (-0.7411, 2.007, 1.457), (0.2448, 2.007, 1.597), (-0.2448, 2.007, 1.597), (0.7411, 2.007, 1.457)], [], [(0, 2, 3, 1), (6, 93, 4, 97, 12, 37, 21, 49, 16, 41, 25, 53, 14, 98), (1, 10, 108, 106), (1, 3, 190, 10), (2, 0, 9, 191), (2, 191, 103, 101), (4, 93, 6, 191, 9), (5, 94, 4, 9, 10), (7, 95, 5, 10, 190), (6, 96, 7, 190, 191), (92, 39, 15, 56), (7, 96, 6, 98, 14, 40, 24, 52, 19, 44, 28, 56, 15, 99), (4, 94, 5, 100, 13, 38, 22, 50, 17, 42, 26, 54, 12, 97), (5, 95, 7, 99, 15, 39, 23, 51, 18, 43, 27, 55, 13, 100), (91, 45, 19, 52), (90, 46, 20, 59), (89, 43, 18, 60), (88, 61, 32, 48), (87, 62, 33, 63), (86, 55, 27, 64), (85, 65, 31, 47), (84, 66, 34, 67), (83, 58, 30, 68), (82, 69, 24, 40), (81, 70, 35, 71), (80, 57, 29, 72), (79, 73, 28, 44), (78, 74, 36, 75), (77, 51, 23, 76), (74, 77, 76, 36), (32, 60, 77, 74), (60, 18, 51, 77), (57, 78, 75, 29), (20, 48, 78, 57), (48, 32, 74, 78), (45, 79, 44, 19), (29, 75, 79, 45), (75, 36, 73, 79), (70, 80, 72, 35), (31, 59, 80, 70), (59, 20, 57, 80), (41, 81, 71, 25), (16, 47, 81, 41), (47, 31, 70, 81), (53, 82, 40, 14), (25, 71, 82, 53), (71, 35, 69, 82), (66, 83, 68, 34), (26, 42, 83, 66), (42, 17, 58, 83), (37, 84, 67, 21), (12, 54, 84, 37), (54, 26, 66, 84), (49, 85, 47, 16), (21, 67, 85, 49), (67, 34, 65, 85), (62, 86, 64, 33), (22, 38, 86, 62), (38, 13, 55, 86), (58, 87, 63, 30), (17, 50, 87, 58), (50, 22, 62, 87), (46, 88, 48, 20), (30, 63, 88, 46), (63, 33, 61, 88), (61, 89, 60, 32), (33, 64, 89, 61), (64, 27, 43, 89), (65, 90, 59, 31), (34, 68, 90, 65), (68, 30, 46, 90), (69, 91, 52, 24), (35, 72, 91, 69), (72, 29, 45, 91), (73, 92, 56, 28), (36, 76, 92, 73), (76, 23, 39, 92), (102, 101, 103, 104), (190, 104, 112, 137, 121, 149, 116, 141, 125, 153, 194), (3, 2, 101, 102), (190, 3, 102, 104), (105, 106, 108, 107), (9, 0, 105, 107), (10, 9, 107, 108), (0, 1, 106, 105), (189, 137, 112, 151), (103, 191, 193, 152, 124, 140, 115, 148, 120, 136, 111), (8, 11, 202, 201), (104, 103, 111, 135, 119, 147, 114, 139, 123, 151, 112), (188, 142, 114, 147), (187, 143, 117, 156), (186, 141, 116, 157), (185, 158, 129, 145), (184, 159, 130, 160), (183, 153, 125, 161), (182, 162, 128, 144), (181, 163, 131, 164), (180, 155, 127, 165), (179, 166, 119, 135), (178, 167, 132, 168), (177, 154, 126, 169), (176, 170, 123, 139), (175, 171, 133, 172), (174, 149, 121, 173), (171, 174, 173, 133), (129, 157, 174, 171), (157, 116, 149, 174), (154, 175, 172, 126), (117, 145, 175, 154), (145, 129, 171, 175), (142, 176, 139, 114), (126, 172, 176, 142), (172, 133, 170, 176), (167, 177, 169, 132), (128, 156, 177, 167), (156, 117, 154, 177), (148, 178, 168, 120), (115, 144, 178, 148), (144, 128, 167, 178), (136, 179, 135, 111), (120, 168, 179, 136), (168, 132, 166, 179), (163, 180, 165, 131), (198, 197, 180, 163), (197, 196, 155, 180), (152, 181, 164, 124), (193, 192, 181, 152), (192, 198, 163, 181), (140, 182, 144, 115), (124, 164, 182, 140), (164, 131, 162, 182), (159, 183, 161, 130), (200, 199, 183, 159), (199, 194, 153, 183), (155, 184, 160, 127), (196, 195, 184, 155), (195, 200, 159, 184), (143, 185, 145, 117), (127, 160, 185, 143), (160, 130, 158, 185), (158, 186, 157, 129), (130, 161, 186, 158), (161, 125, 141, 186), (162, 187, 156, 128), (131, 165, 187, 162), (165, 127, 143, 187), (166, 188, 147, 119), (132, 169, 188, 166), (169, 126, 142, 188), (170, 189, 151, 123), (133, 173, 189, 170), (173, 121, 137, 189), (11, 8, 191, 190), (109, 134, 192, 193), (110, 11, 190, 194), (8, 109, 193, 191), (113, 138, 195, 196), (118, 146, 197, 198), (122, 150, 199, 200), (134, 118, 198, 192), (138, 122, 200, 195), (146, 113, 196, 197), (150, 110, 194, 199), (201, 202, 204, 211, 207, 209, 205, 210, 206, 208, 203), (118, 134, 208, 206), (138, 113, 205, 209), (134, 109, 203, 208), (122, 138, 209, 207), (146, 118, 206, 210), (11, 110, 204, 202), (113, 146, 210, 205), (150, 122, 207, 211), (109, 8, 201, 203), (110, 150, 211, 204)])
me_plane_002.use_remesh_preserve_volume = False
me_plane_002.use_remesh_preserve_attributes = False
me_plane_002.use_mirror_vertex_groups = False
me_plane_002.update()

# ---- objects
ob_cube = bpy.data.objects.new('Cube', me_cube_003)
ob_cylinder_003 = bpy.data.objects.new('Cylinder.003', me_cylinder_005)
ob_cylinder_001 = bpy.data.objects.new('Cylinder.001', me_cylinder_003)
ob_plane = bpy.data.objects.new('Plane', me_plane_002)

# ---- transforms, parenting, visibility, modifiers, constraints
ob_cube.location = (-1.806, 1.742, 3.457)
ob_cube.scale = (0.3465, 0.3465, 0.3465)
ob_cube.lineart.crease_threshold = 0.0
ob_cylinder_003.location = (-1.045, 2.042, 0.7236)
ob_cylinder_003.scale = (0.1575, 0.1575, 0.1575)
ob_cylinder_003.lineart.crease_threshold = 0.0
ob_cylinder_001.location = (1.045, -1.065, 0.7178)
ob_cylinder_001.scale = (0.1575, 0.1575, 0.1575)
ob_cylinder_001.lineart.crease_threshold = 0.0
ob_plane.location = (0.0, 0.0, 0.1972)
ob_plane.lineart.crease_threshold = 0.0

# ---- collection membership
col_collection_1.objects.link(ob_cube)
col_collection_1.objects.link(ob_cylinder_003)
col_collection_1.objects.link(ob_cylinder_001)
col_collection_1.objects.link(ob_plane)

# ---- scene / render settings (as saved in the file)
scene.frame_start = 1; scene.frame_end = 250; scene.frame_set(1)
scene.render.engine = 'BLENDER_EEVEE_NEXT'
scene.render.resolution_percentage = 50
scene.render.dither_intensity = 0.0
scene.cycles.use_denoising = False
scene.cycles.samples = 128
scene.cycles.sampling_pattern = 'TABULATED_SOBOL'
scene.cycles.use_adaptive_sampling = False
scene.cycles.use_light_tree = False
scene.cycles.blur_glossy = 0.0
scene.cycles.sample_clamp_indirect = 0.0
scene.view_settings.view_transform = 'Standard'
bpy.context.view_layer.update()

# ---- added for rendering (the .blend has no active camera and no usable light): camera, sun
cam_auto = bpy.data.cameras.new('AutoCamera')
cam_auto.lens = 50.0
cam_auto.sensor_width = 36.0
cam_auto.clip_end = 1000.0
ob_auto_camera = bpy.data.objects.new('AutoCamera', cam_auto)
scene.collection.objects.link(ob_auto_camera)
ob_auto_camera.location = (4.36662, -4.75422, 4.51117)
ob_auto_camera.rotation_euler = (1.09748, -7.21219e-08, 0.694738)
scene.camera = ob_auto_camera
light_auto_sun = bpy.data.lights.new('AutoSun', 'SUN')
light_auto_sun.energy = 3.0
light_auto_sun.angle = 0.0523599
ob_auto_sun = bpy.data.objects.new('AutoSun', light_auto_sun)
scene.collection.objects.link(ob_auto_sun)
ob_auto_sun.rotation_euler = (0.872665, 0.174533, 0.523599)
bpy.context.view_layer.update()
